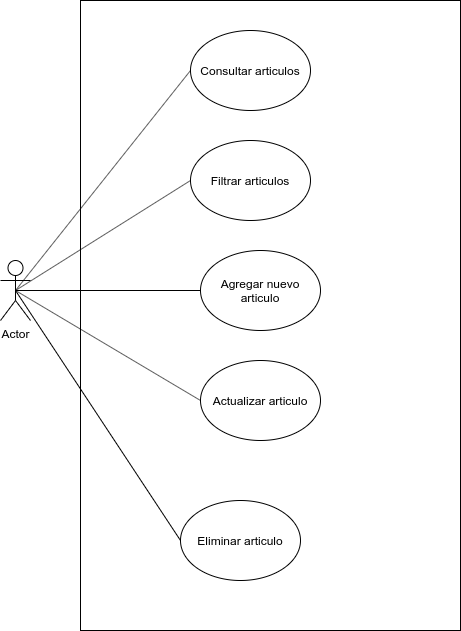

The diagram above was exported from draw.io. Its source (the exported page's mxGraphModel, read from the mxfile embedded in the PNG):
<mxGraphModel dx="1422" dy="782" grid="1" gridSize="10" guides="1" tooltips="1" connect="1" arrows="1" fold="1" page="1" pageScale="1" pageWidth="827" pageHeight="1169" math="0" shadow="0">
  <root>
    <mxCell id="0idfiCE3HyPkWGiW1Pvb-0" />
    <mxCell id="0idfiCE3HyPkWGiW1Pvb-1" parent="0idfiCE3HyPkWGiW1Pvb-0" />
    <mxCell id="xxJzQxABboZIzTc8G2nq-12" value="" style="rounded=0;whiteSpace=wrap;html=1;" vertex="1" parent="0idfiCE3HyPkWGiW1Pvb-1">
      <mxGeometry x="200" y="100" width="380" height="630" as="geometry" />
    </mxCell>
    <mxCell id="xxJzQxABboZIzTc8G2nq-0" value="Actor" style="shape=umlActor;verticalLabelPosition=bottom;labelBackgroundColor=#ffffff;verticalAlign=top;html=1;outlineConnect=0;" vertex="1" parent="0idfiCE3HyPkWGiW1Pvb-1">
      <mxGeometry x="120" y="360" width="30" height="60" as="geometry" />
    </mxCell>
    <mxCell id="xxJzQxABboZIzTc8G2nq-1" value="Consultar articulos" style="ellipse;whiteSpace=wrap;html=1;" vertex="1" parent="0idfiCE3HyPkWGiW1Pvb-1">
      <mxGeometry x="310" y="130" width="120" height="80" as="geometry" />
    </mxCell>
    <mxCell id="xxJzQxABboZIzTc8G2nq-2" value="Filtrar articulos" style="ellipse;whiteSpace=wrap;html=1;" vertex="1" parent="0idfiCE3HyPkWGiW1Pvb-1">
      <mxGeometry x="310" y="240" width="120" height="80" as="geometry" />
    </mxCell>
    <mxCell id="xxJzQxABboZIzTc8G2nq-3" value="Agregar nuevo articulo" style="ellipse;whiteSpace=wrap;html=1;" vertex="1" parent="0idfiCE3HyPkWGiW1Pvb-1">
      <mxGeometry x="320" y="350" width="120" height="80" as="geometry" />
    </mxCell>
    <mxCell id="xxJzQxABboZIzTc8G2nq-4" value="Eliminar articulo" style="ellipse;whiteSpace=wrap;html=1;" vertex="1" parent="0idfiCE3HyPkWGiW1Pvb-1">
      <mxGeometry x="300" y="600" width="120" height="80" as="geometry" />
    </mxCell>
    <mxCell id="xxJzQxABboZIzTc8G2nq-5" value="Actualizar articulo" style="ellipse;whiteSpace=wrap;html=1;" vertex="1" parent="0idfiCE3HyPkWGiW1Pvb-1">
      <mxGeometry x="320" y="460" width="120" height="80" as="geometry" />
    </mxCell>
    <mxCell id="xxJzQxABboZIzTc8G2nq-7" value="" style="endArrow=none;html=1;exitX=0.5;exitY=0.5;exitDx=0;exitDy=0;exitPerimeter=0;entryX=0;entryY=0.5;entryDx=0;entryDy=0;" edge="1" parent="0idfiCE3HyPkWGiW1Pvb-1" source="xxJzQxABboZIzTc8G2nq-0" target="xxJzQxABboZIzTc8G2nq-1">
      <mxGeometry width="50" height="50" relative="1" as="geometry">
        <mxPoint x="190" y="360" as="sourcePoint" />
        <mxPoint x="240" y="310" as="targetPoint" />
      </mxGeometry>
    </mxCell>
    <mxCell id="xxJzQxABboZIzTc8G2nq-8" value="" style="endArrow=none;html=1;exitX=0.5;exitY=0.5;exitDx=0;exitDy=0;exitPerimeter=0;entryX=0;entryY=0.5;entryDx=0;entryDy=0;" edge="1" parent="0idfiCE3HyPkWGiW1Pvb-1" source="xxJzQxABboZIzTc8G2nq-0" target="xxJzQxABboZIzTc8G2nq-2">
      <mxGeometry width="50" height="50" relative="1" as="geometry">
        <mxPoint x="210" y="400" as="sourcePoint" />
        <mxPoint x="260" y="350" as="targetPoint" />
      </mxGeometry>
    </mxCell>
    <mxCell id="xxJzQxABboZIzTc8G2nq-9" value="" style="endArrow=none;html=1;exitX=0.5;exitY=0.5;exitDx=0;exitDy=0;exitPerimeter=0;entryX=0;entryY=0.5;entryDx=0;entryDy=0;" edge="1" parent="0idfiCE3HyPkWGiW1Pvb-1" source="xxJzQxABboZIzTc8G2nq-0" target="xxJzQxABboZIzTc8G2nq-3">
      <mxGeometry width="50" height="50" relative="1" as="geometry">
        <mxPoint x="190" y="440" as="sourcePoint" />
        <mxPoint x="240" y="390" as="targetPoint" />
      </mxGeometry>
    </mxCell>
    <mxCell id="xxJzQxABboZIzTc8G2nq-10" value="" style="endArrow=none;html=1;exitX=0.5;exitY=0.5;exitDx=0;exitDy=0;exitPerimeter=0;entryX=0;entryY=0.5;entryDx=0;entryDy=0;" edge="1" parent="0idfiCE3HyPkWGiW1Pvb-1" source="xxJzQxABboZIzTc8G2nq-0" target="xxJzQxABboZIzTc8G2nq-5">
      <mxGeometry width="50" height="50" relative="1" as="geometry">
        <mxPoint x="260" y="500" as="sourcePoint" />
        <mxPoint x="310" y="450" as="targetPoint" />
      </mxGeometry>
    </mxCell>
    <mxCell id="xxJzQxABboZIzTc8G2nq-11" value="" style="endArrow=none;html=1;exitX=0.5;exitY=0.5;exitDx=0;exitDy=0;exitPerimeter=0;entryX=0;entryY=0.5;entryDx=0;entryDy=0;" edge="1" parent="0idfiCE3HyPkWGiW1Pvb-1" source="xxJzQxABboZIzTc8G2nq-0" target="xxJzQxABboZIzTc8G2nq-4">
      <mxGeometry width="50" height="50" relative="1" as="geometry">
        <mxPoint x="200" y="510" as="sourcePoint" />
        <mxPoint x="250" y="460" as="targetPoint" />
      </mxGeometry>
    </mxCell>
  </root>
</mxGraphModel>